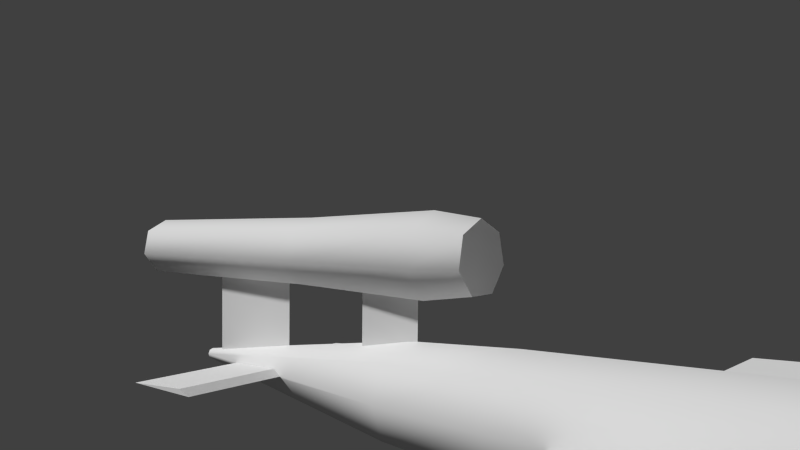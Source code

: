 # Source: v-1.blend  (saved by Blender 2.61.0; exported with 4.5.12 LTS)
import bpy
from mathutils import Matrix  # noqa: F401  (used for matrix-valued properties, if any)

bpy.ops.wm.read_factory_settings(use_empty=True)
scene = bpy.context.scene
scene.name = 'Scene'

# ---- collections
col_collection_1 = bpy.data.collections.new('Collection 1'); scene.collection.children.link(col_collection_1)

# ---- world
world_world = bpy.data.worlds.new('World'); scene.world = world_world
world_world.color = (0.05088, 0.05088, 0.05088)
world_world.use_sun_shadow = False
world_world.sun_shadow_jitter_overblur = 0.0
world_world.cycles.sampling_method = 'MANUAL'
world_world.cycles.sample_map_resolution = 256

# ---- cameras
cam_camera = bpy.data.cameras.new('Camera')
cam_camera.clip_end = 100.0
cam_camera.lens = 35.0
cam_camera.sensor_width = 32.0
cam_camera.sensor_height = 18.0
cam_camera.ortho_scale = 7.314
cam_camera.dof.focus_distance = 0.0
cam_camera.dof.aperture_fstop = 128.0

# ---- meshes
me_cylinder = bpy.data.meshes.new('Cylinder')
me_cylinder.from_pydata([(1.793, -2.106, 3.611e-07), (2.168, -2.755, 0.009116), (2.168, -2.755, -0.009116), (1.187, -2.456, 2.219e-07), (1.562, -3.105, 0.009116), (1.562, -3.105, -0.009116), (1.733, -2.002, -0.3509), (2.034, -2.521, -0.3509), (1.751, -2.107, -0.3509), (1.733, -2.002, 0.3509), (2.034, -2.521, 0.3509), (1.751, -2.107, 0.3509), (1.646, -3.966, 2.718e-07), (1.718, -3.921, 0.06172), (1.879, -3.82, 0.07697), (2.009, -3.739, 0.03425), (2.009, -3.739, -0.03425), (1.879, -3.82, -0.07697), (1.718, -3.921, -0.06172), (1.837, -3.847, 3.402e-07), (0.6909, -2.484, 1.797e-07), (0.7707, -2.435, -0.06858), (0.95, -2.322, -0.08552), (1.094, -2.233, -0.03806), (1.094, -2.233, 0.03806), (0.95, -2.322, 0.08552), (0.7707, -2.435, 0.06858), (0.0523, -1.557, 3.783e-07), (0.1481, -1.497, -0.0823), (0.3633, -1.363, -0.1026), (0.5359, -1.255, -0.04567), (0.5359, -1.255, 0.04567), (0.3633, -1.363, 0.1026), (0.1481, -1.497, 0.0823), (-0.0974, -1.223, 6.004e-07), (-0.01757, -1.173, -0.06858), (0.1618, -1.061, -0.08552), (0.3056, -0.9711, -0.03806), (0.3056, -0.9711, 0.03806), (0.1618, -1.061, 0.08552), (-0.01757, -1.173, 0.06858), (0.1146, -1.09, 6.234e-07), (1.096, -1.099, 2.243e-07), (1.321, -1.489, 0.01519), (1.321, -1.489, -0.01519), (0.5768, -1.399, 1.065e-07), (0.8018, -1.789, 0.01519), (0.8018, -1.789, -0.01519), (0.0, 1.0, -1.0), (0.566, 0.01961, -1.0), (0.03971, 0.8312, -1.0), (1.748e-07, 1.0, 1.0), (0.566, 0.01961, 1.0), (0.03971, 0.8312, 1.0), (-1.613, 3.624, -2.953e-07), (-1.592, 3.637, 0.02109), (-1.54, 3.667, 0.02982), (-1.488, 3.697, 0.02109), (-1.466, 3.709, -2.636e-07), (-1.488, 3.697, -0.02109), (-1.54, 3.667, -0.02982), (-1.592, 3.637, -0.02109), (-1.27, 2.52, -2.566e-07), (-1.184, 2.57, 0.08436), (-0.9758, 2.69, 0.1193), (-0.7676, 2.81, 0.08436), (-0.6813, 2.86, -1.082e-07), (-0.7676, 2.81, -0.08436), (-0.9758, 2.69, -0.1193), (-1.184, 2.57, -0.08436), (0.9087, -1.296, 1.593e-07), (1.0, -1.244, 0.08963), (1.222, -1.116, 0.1268), (1.443, -0.9881, 0.08963), (1.534, -0.9352, 3.169e-07), (1.443, -0.9881, -0.08963), (1.222, -1.116, -0.1268), (1.0, -1.244, -0.08963), (2.209, -2.91, 4.344e-07), (2.219, -2.904, 0.01055), (2.245, -2.889, 0.01491), (2.271, -2.874, 0.01055), (2.282, -2.868, 4.557e-07), (2.271, -2.874, -0.01054), (2.245, -2.889, -0.01491), (2.219, -2.904, -0.01054), (-0.4166, 0.744, -1.047e-07), (-0.2926, 0.8156, 0.1213), (0.00669, 0.9884, 0.1715), (0.306, 1.161, 0.1213), (0.43, 1.233, 1.086e-07), (0.306, 1.161, -0.1213), (0.006691, 0.9884, -0.1715), (-0.2926, 0.8156, -0.1213), (0.4211, -0.5793, 6.084e-08), (0.5289, -0.5171, 0.1054), (0.7891, -0.3668, 0.1491), (1.049, -0.2166, 0.1054), (1.176, -0.1866, 2.451e-07), (1.049, -0.2166, -0.1054), (0.7891, -0.3668, -0.1491), (0.5289, -0.5171, -0.1054), (-0.1983, 2.005, 0.116), (-0.07967, 2.073, 1.02e-08), (-0.1983, 2.005, -0.116), (-0.4845, 1.839, 0.164), (-0.7708, 1.674, 0.116), (-0.8894, 1.605, -1.938e-07), (-0.7708, 1.674, -0.116), (-0.4845, 1.839, -0.164), (1.646, -3.966, 2.718e-07), (1.718, -3.921, -0.06172), (1.879, -3.82, -0.07697), (2.009, -3.739, -0.03425), (2.009, -3.739, 0.03425), (1.879, -3.82, 0.07697), (1.718, -3.921, 0.06172), (-0.0974, -1.223, 6.004e-07), (-0.01757, -1.173, 0.06858), (0.1618, -1.061, 0.08552), (0.3056, -0.9711, 0.03806), (0.3056, -0.9711, -0.03806), (0.1618, -1.061, -0.08552), (-0.01757, -1.173, -0.06858)], [], [(0, 3, 4, 1), (1, 4, 5, 2), (3, 0, 2, 5), (6, 9, 10, 7), (7, 10, 11, 8), (9, 6, 8, 11), (9, 11, 10), (6, 7, 8), (13, 12, 19), (19, 14, 13), (19, 15, 14), (19, 16, 15), (19, 17, 16), (19, 18, 17), (19, 12, 18), (20, 110, 116, 26), (26, 116, 115, 25), (25, 115, 114, 24), (24, 114, 113, 23), (23, 113, 112, 22), (22, 112, 111, 21), (110, 20, 21, 111), (20, 27, 28, 21), (21, 28, 29, 22), (22, 29, 30, 23), (23, 30, 31, 24), (24, 31, 32, 25), (25, 32, 33, 26), (27, 20, 26, 33), (41, 35, 34), (41, 36, 35), (41, 37, 36), (41, 38, 37), (41, 39, 38), (41, 40, 39), (41, 34, 40), (27, 117, 123, 28), (28, 123, 122, 29), (29, 122, 121, 30), (30, 121, 120, 31), (31, 120, 119, 32), (32, 119, 118, 33), (117, 27, 33, 118), (42, 45, 46, 43), (43, 46, 47, 44), (45, 42, 44, 47), (48, 51, 52, 49), (49, 52, 53, 50), (51, 48, 50, 53), (48, 49, 50), (51, 53, 52), (54, 62, 63, 55), (55, 63, 64, 56), (56, 64, 65, 57), (57, 65, 66, 58), (58, 66, 67, 59), (59, 67, 68, 60), (60, 68, 69, 61), (62, 54, 61, 69), (94, 70, 71, 95), (95, 71, 72, 96), (96, 72, 73, 97), (97, 73, 74, 98), (98, 74, 75, 99), (99, 75, 76, 100), (100, 76, 77, 101), (70, 94, 101, 77), (70, 78, 79, 71), (71, 79, 80, 72), (72, 80, 81, 73), (73, 81, 82, 74), (74, 82, 83, 75), (75, 83, 84, 76), (76, 84, 85, 77), (78, 70, 77, 85), (86, 94, 95, 87), (87, 95, 96, 88), (88, 96, 97, 89), (89, 97, 98, 90), (90, 98, 99, 91), (91, 99, 100, 92), (92, 100, 101, 93), (94, 86, 93, 101), (62, 107, 106, 63), (107, 86, 87, 106), (63, 106, 105, 64), (106, 87, 88, 105), (64, 105, 102, 65), (105, 88, 89, 102), (65, 102, 103, 66), (102, 89, 90, 103), (66, 103, 104, 67), (103, 90, 91, 104), (67, 104, 109, 68), (104, 91, 92, 109), (68, 109, 108, 69), (109, 92, 93, 108), (86, 107, 108, 93), (107, 62, 69, 108)])
me_cylinder.polygons.foreach_set('use_smooth', [0, 0, 0, 0, 0, 0, 0, 0, 0, 0, 0, 0, 0, 0, 0, 1, 1, 1, 1, 1, 1, 1, 1, 1, 1, 1, 1, 1, 1, 0, 0, 0, 0, 0, 0, 0, 1, 1, 1, 1, 1, 1, 1, 0, 0, 0, 0, 0, 0, 0, 0, 1, 1, 1, 1, 1, 1, 1, 1, 1, 1, 1, 1, 1, 1, 1, 1, 1, 1, 1, 1, 1, 1, 1, 1, 1, 1, 1, 1, 1, 1, 1, 1, 1, 1, 1, 1, 1, 1, 1, 1, 1, 1, 1, 1, 1, 1, 1, 1])
_k = set([(12, 13), (12, 18), (13, 14), (14, 15), (15, 16), (16, 17), (17, 18), (34, 35), (34, 40), (35, 36), (36, 37), (37, 38), (38, 39), (39, 40), (49, 52), (110, 111), (110, 116), (111, 112), (112, 113), (113, 114), (114, 115), (115, 116), (117, 118), (117, 123), (118, 119), (119, 120), (120, 121), (121, 122), (122, 123)])
me_cylinder.attributes.new('sharp_edge', 'BOOLEAN', 'EDGE').data.foreach_set('value', [ (min(e.vertices), max(e.vertices)) in _k for e in me_cylinder.edges])
_uv = me_cylinder.uv_layers.new(name='UVMap')
_uv.uv.foreach_set('vector', [0.8098, 0.3179, 0.8098, 0.4351, 0.6843, 0.4351, 0.6843, 0.3179, 0.7468, 0.4656, 0.7489, 0.6642, 0.7342, 0.6644, 0.7321, 0.4657, 0.8098, 0.4351, 0.8098, 0.3179, 0.6843, 0.3179, 0.6843, 0.4351, 0.2595, 0.4272, 0.5973, 0.4272, 0.5973, 0.3259, 0.2595, 0.3259, 0.2595, 0.3259, 0.5973, 0.3259, 0.5973, 0.4103, 0.2595, 0.4103, 0.5973, 0.4272, 0.2595, 0.4272, 0.2595, 0.4103, 0.5973, 0.4103, 0.7287, 0.4626, 0.7443, 0.5005, 0.7375, 0.6931, 0.7248, 0.4603, 0.7348, 0.6889, 0.7405, 0.4977, 0.6409, 0.6274, 0.565, 0.6639, 0.565, 0.5669, 0.565, 0.5669, 0.6596, 0.5453, 0.6409, 0.6274, 0.565, 0.5669, 0.6071, 0.4796, 0.6596, 0.5453, 0.565, 0.5669, 0.5229, 0.4796, 0.6071, 0.4796, 0.565, 0.5669, 0.4704, 0.5453, 0.5229, 0.4796, 0.565, 0.5669, 0.4892, 0.6274, 0.4704, 0.5453, 0.565, 0.5669, 0.565, 0.6639, 0.4892, 0.6274, 0.05817, 0.4968, 0.05817, 0.3225, 0.07558, 0.3228, 0.07752, 0.4972, 0.07752, 0.4972, 0.07558, 0.3228, 0.07989, 0.3234, 0.0823, 0.4979, 0.1756, 0.4973, 0.1732, 0.3219, 0.161, 0.3224, 0.1621, 0.4979, 0.1621, 0.4979, 0.161, 0.3224, 0.1416, 0.3224, 0.1405, 0.4979, 0.1405, 0.4979, 0.1416, 0.3224, 0.1295, 0.3219, 0.127, 0.4973, 0.03403, 0.4979, 0.03644, 0.3234, 0.04075, 0.3228, 0.03881, 0.4972, 0.05817, 0.3225, 0.05817, 0.4968, 0.03881, 0.4972, 0.04075, 0.3228, 0.05817, 0.4968, 0.05817, 0.608, 0.03494, 0.6084, 0.03881, 0.4972, 0.03881, 0.4972, 0.03494, 0.6084, 0.0292, 0.6093, 0.03403, 0.4979, 0.127, 0.4973, 0.1222, 0.6094, 0.1383, 0.6101, 0.1405, 0.4979, 0.1405, 0.4979, 0.1383, 0.6101, 0.1643, 0.6101, 0.1621, 0.4979, 0.1621, 0.4979, 0.1643, 0.6101, 0.1805, 0.6094, 0.1756, 0.4973, 0.0823, 0.4979, 0.08713, 0.6093, 0.08139, 0.6084, 0.07752, 0.4972, 0.05817, 0.608, 0.05817, 0.4968, 0.07752, 0.4972, 0.08139, 0.6084, 0.3108, 0.5747, 0.3811, 0.6307, 0.3108, 0.6645, 0.3108, 0.5747, 0.3984, 0.5548, 0.3811, 0.6307, 0.3108, 0.5747, 0.3498, 0.4938, 0.3984, 0.5548, 0.3108, 0.5747, 0.2718, 0.4938, 0.3498, 0.4938, 0.3108, 0.5747, 0.2232, 0.5548, 0.2718, 0.4938, 0.3108, 0.5747, 0.2406, 0.6307, 0.2232, 0.5548, 0.3108, 0.5747, 0.3108, 0.6645, 0.2406, 0.6307, 0.05817, 0.608, 0.05817, 0.644, 0.03881, 0.6444, 0.03494, 0.6084, 0.03494, 0.6084, 0.03881, 0.6444, 0.03403, 0.6451, 0.0292, 0.6093, 0.1222, 0.6094, 0.127, 0.6454, 0.1405, 0.646, 0.1383, 0.6101, 0.1383, 0.6101, 0.1405, 0.646, 0.1621, 0.646, 0.1643, 0.6101, 0.1643, 0.6101, 0.1621, 0.646, 0.1756, 0.6454, 0.1805, 0.6094, 0.08713, 0.6093, 0.0823, 0.6451, 0.07752, 0.6444, 0.08139, 0.6084, 0.05817, 0.644, 0.05817, 0.608, 0.08139, 0.6084, 0.07752, 0.6444, 0.7751, 0.7176, 0.7751, 0.8424, 0.6815, 0.8424, 0.6815, 0.7176, 0.7267, 0.6753, 0.7272, 0.4793, 0.7555, 0.4794, 0.755, 0.6754, 0.7751, 0.8424, 0.7751, 0.7176, 0.6815, 0.7176, 0.6815, 0.8424, 0.03252, 0.8242, 0.6086, 0.8242, 0.6086, 0.7098, 0.03252, 0.7098, 0.02883, 0.8622, 0.6053, 0.8622, 0.6053, 0.9599, 0.02883, 0.9599, 0.6053, 0.9767, 0.02883, 0.9767, 0.02883, 0.9599, 0.6053, 0.9599, 0.7609, 0.6968, 0.7667, 0.4815, 0.7713, 0.6654, 0.7645, 0.696, 0.774, 0.6653, 0.7661, 0.4864, 0.9632, 0.9806, 0.9632, 0.8869, 0.9832, 0.8869, 0.9682, 0.9806, 0.986, 0.2024, 0.8414, 0.2255, 0.8414, 0.1947, 0.986, 0.1947, 0.986, 0.1947, 0.8414, 0.1947, 0.8414, 0.1638, 0.986, 0.187, 0.8853, 0.9774, 0.9003, 0.8836, 0.8803, 0.8836, 0.8803, 0.9774, 0.8803, 0.9774, 0.8803, 0.8836, 0.8603, 0.8836, 0.8753, 0.9774, 0.9817, 0.05689, 0.8377, 0.03386, 0.8377, 0.06457, 0.9817, 0.06457, 0.9817, 0.06457, 0.8377, 0.06457, 0.8377, 0.09528, 0.9817, 0.07225, 0.9632, 0.8869, 0.9632, 0.9806, 0.9582, 0.9806, 0.9432, 0.8869, 0.9632, 0.5934, 0.9632, 0.5215, 0.9844, 0.5215, 0.9882, 0.5934, 0.3888, 0.2332, 0.2779, 0.2274, 0.2779, 0.1947, 0.3888, 0.1947, 0.3888, 0.1947, 0.2779, 0.1947, 0.2779, 0.1619, 0.3888, 0.1561, 0.9053, 0.5902, 0.9015, 0.5183, 0.8803, 0.5183, 0.8803, 0.5871, 0.8803, 0.5871, 0.8803, 0.5183, 0.8591, 0.5183, 0.8553, 0.5902, 0.3868, 0.02619, 0.2763, 0.03194, 0.2763, 0.06457, 0.3868, 0.06457, 0.3868, 0.06457, 0.2763, 0.06457, 0.2763, 0.0972, 0.3868, 0.103, 0.9632, 0.5215, 0.9632, 0.5934, 0.9382, 0.5934, 0.942, 0.5215, 0.9632, 0.5215, 0.9632, 0.3513, 0.9657, 0.3513, 0.9844, 0.5215, 0.2779, 0.2274, 0.01533, 0.1985, 0.01533, 0.1947, 0.2779, 0.1947, 0.2779, 0.1947, 0.01533, 0.1947, 0.01533, 0.1908, 0.2779, 0.1619, 0.9015, 0.5183, 0.8828, 0.3481, 0.8803, 0.3481, 0.8803, 0.5183, 0.8803, 0.5183, 0.8803, 0.3481, 0.8778, 0.3481, 0.8591, 0.5183, 0.2763, 0.03194, 0.01479, 0.06073, 0.01479, 0.06457, 0.2763, 0.06457, 0.2763, 0.06457, 0.01479, 0.06457, 0.01479, 0.06841, 0.2763, 0.0972, 0.9632, 0.3513, 0.9632, 0.5215, 0.942, 0.5215, 0.9607, 0.3513, 0.9632, 0.7235, 0.9632, 0.5934, 0.9882, 0.5934, 0.9919, 0.7235, 0.5895, 0.239, 0.3888, 0.2332, 0.3888, 0.1947, 0.5895, 0.1947, 0.5895, 0.1947, 0.3888, 0.1947, 0.3888, 0.1561, 0.5895, 0.1504, 0.909, 0.7203, 0.9053, 0.5902, 0.8803, 0.5871, 0.8803, 0.7203, 0.8803, 0.7203, 0.8803, 0.5871, 0.8553, 0.5902, 0.8516, 0.7203, 0.5867, 0.02043, 0.3868, 0.02619, 0.3868, 0.06457, 0.5867, 0.06457, 0.5867, 0.06457, 0.3868, 0.06457, 0.3868, 0.103, 0.5867, 0.1087, 0.9632, 0.5934, 0.9632, 0.7235, 0.9345, 0.7235, 0.9382, 0.5934, 0.9632, 0.8869, 0.9632, 0.8052, 0.9907, 0.8052, 0.9832, 0.8869, 0.9632, 0.8052, 0.9632, 0.7235, 0.9919, 0.7235, 0.9907, 0.8052, 0.8414, 0.2255, 0.7155, 0.2371, 0.7155, 0.1947, 0.8414, 0.1947, 0.7155, 0.2371, 0.5895, 0.239, 0.5895, 0.1947, 0.7155, 0.1947, 0.8414, 0.1947, 0.7155, 0.1947, 0.7155, 0.1523, 0.8414, 0.1638, 0.7155, 0.1947, 0.5895, 0.1947, 0.5895, 0.1504, 0.7155, 0.1523, 0.9003, 0.8836, 0.9078, 0.802, 0.8803, 0.802, 0.8803, 0.8836, 0.9078, 0.802, 0.909, 0.7203, 0.8803, 0.7203, 0.8803, 0.802, 0.8803, 0.8836, 0.8803, 0.802, 0.8528, 0.802, 0.8603, 0.8836, 0.8803, 0.802, 0.8803, 0.7203, 0.8516, 0.7203, 0.8528, 0.802, 0.8377, 0.03386, 0.7122, 0.02235, 0.7122, 0.06457, 0.8377, 0.06457, 0.7122, 0.02235, 0.5867, 0.02043, 0.5867, 0.06457, 0.7122, 0.06457, 0.8377, 0.06457, 0.7122, 0.06457, 0.7122, 0.1068, 0.8377, 0.09528, 0.7122, 0.06457, 0.5867, 0.06457, 0.5867, 0.1087, 0.7122, 0.1068, 0.9632, 0.7235, 0.9632, 0.8052, 0.9357, 0.8052, 0.9345, 0.7235, 0.9632, 0.8052, 0.9632, 0.8869, 0.9432, 0.8869, 0.9357, 0.8052])
me_cylinder.use_remesh_preserve_volume = False
me_cylinder.use_remesh_preserve_attributes = False
me_cylinder.use_mirror_vertex_groups = False
me_cylinder.update()

# ---- curves / text
cu_surface_007 = bpy.data.curves.new('Surface.007', 'CURVE')
cu_surface_007.dimensions = '2D'
cu_surface_007.use_path_clamp = True
cu_surface_007.bevel_resolution = 0
cu_surface_007.resolution_u = 4
cu_surface_007.resolution_v = 4
cu_surface_007.fill_mode = 'BOTH'

# ---- objects
ob_cylinder = bpy.data.objects.new('Cylinder', me_cylinder)
ob_surface = bpy.data.objects.new('Surface', cu_surface_007)
ob_camera = bpy.data.objects.new('Camera', cam_camera)

# ---- transforms, parenting, visibility, modifiers, constraints
ob_cylinder.location = (9.018e-17, -0.2, 0.5)
ob_cylinder.rotation_euler = (1.571, 2.094, 1.571)
ob_cylinder.scale = (1.0, 1.0, 2.85)
ob_cylinder.lineart.crease_threshold = 0.0
ob_surface.location = (-0.4239, -2.443, -0.1176)
ob_surface.empty_image_offset = (0.0, 0.0)
ob_surface.lineart.crease_threshold = 0.0
ob_camera.location = (4.45, 1.839, 1.437)
ob_camera.rotation_euler = (1.517, -0.01122, 2.265)
ob_camera.lock_rotations_4d = False
ob_camera.empty_display_type = 'ARROWS'
ob_camera.color = (0.0, 0.0, 0.0, 0.0)
ob_camera.display_type = 'WIRE'
ob_camera.lineart.crease_threshold = 0.0

# ---- collection membership
col_collection_1.objects.link(ob_cylinder)
col_collection_1.objects.link(ob_surface)
col_collection_1.objects.link(ob_camera)

# ---- scene / render settings (as saved in the file)
scene.camera = ob_camera
scene.frame_start = 1; scene.frame_end = 250; scene.frame_set(-1)
scene.render.engine = 'BLENDER_EEVEE_NEXT'
scene.render.image_settings.color_mode = 'RGB'
scene.render.image_settings.compression = 90
scene.render.resolution_percentage = 50
scene.render.dither_intensity = 0.0
scene.render.bake_margin = 2
scene.render.bake_bias = 0.0
scene.cycles.use_denoising = False
scene.cycles.samples = 10
scene.cycles.sampling_pattern = 'TABULATED_SOBOL'
scene.cycles.light_sampling_threshold = 0.0
scene.cycles.use_adaptive_sampling = False
scene.cycles.use_light_tree = False
scene.cycles.blur_glossy = 0.0
scene.cycles.volume_bounces = 1
scene.cycles.pixel_filter_type = 'GAUSSIAN'
scene.cycles.sample_clamp_indirect = 0.0
scene.view_settings.view_transform = 'Standard'
bpy.context.view_layer.update()

# ---- added for rendering (the .blend has no usable light): sun
light_auto_sun = bpy.data.lights.new('AutoSun', 'SUN')
light_auto_sun.energy = 3.0
light_auto_sun.angle = 0.0523599
ob_auto_sun = bpy.data.objects.new('AutoSun', light_auto_sun)
scene.collection.objects.link(ob_auto_sun)
ob_auto_sun.rotation_euler = (0.872665, 0.174533, 0.523599)
bpy.context.view_layer.update()
